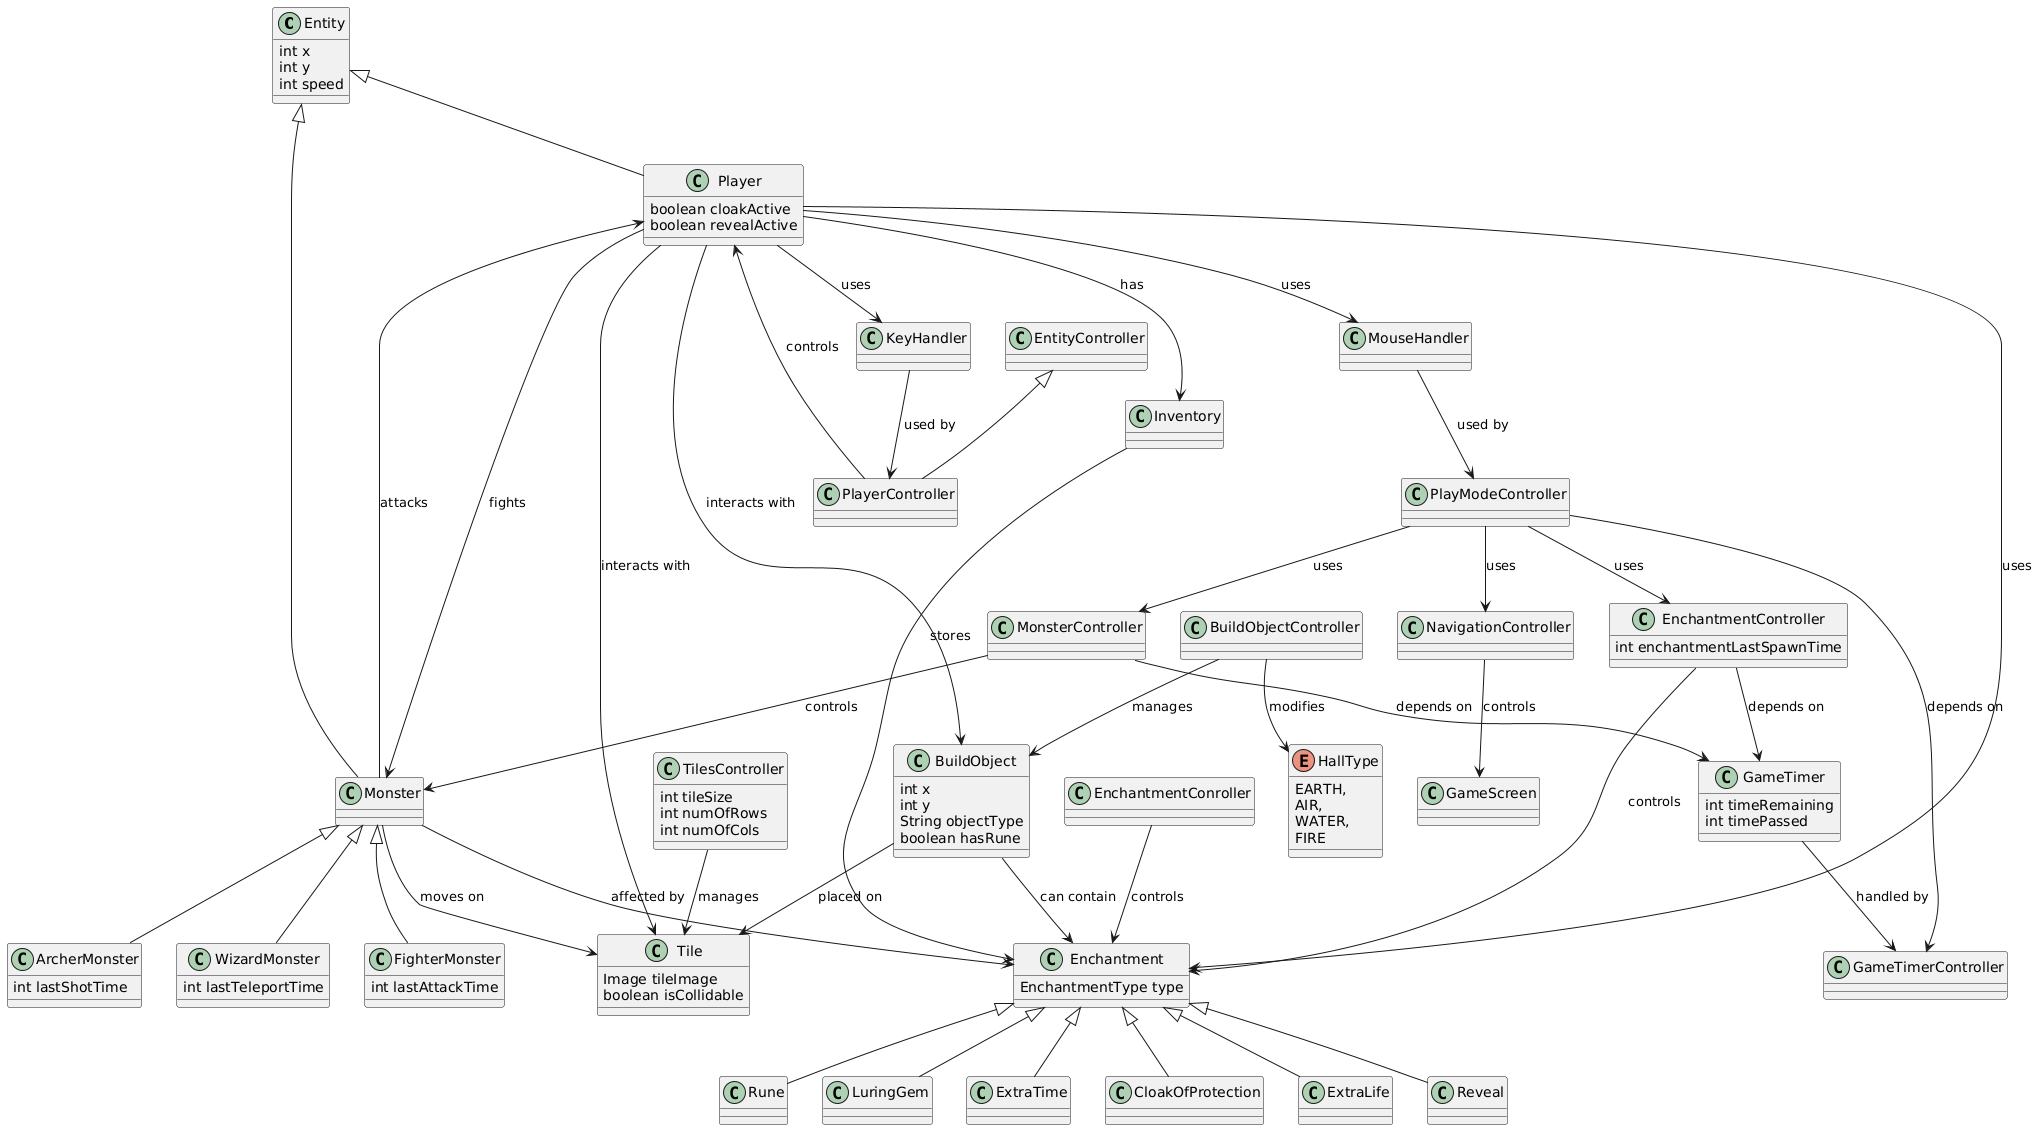

The diagram above was rendered by PlantUML. Its source (embedded in the PNG):
@startuml
class Entity {
    int x
    int y
    int speed
}

class Player extends Entity {
    boolean cloakActive
    boolean revealActive
}

class BuildObject {
    int x
    int y
    String objectType
    boolean hasRune
}

class Inventory {
}

class Tile {
    Image tileImage
    boolean isCollidable
}

class Enchantment {
    EnchantmentType type
}

enum HallType {
    EARTH,
    AIR,
    WATER,
    FIRE
}

class Monster extends Entity {
}

class FighterMonster extends Monster {
    int lastAttackTime
}

class ArcherMonster extends Monster {
    int lastShotTime
}

class WizardMonster extends Monster {
    int lastTeleportTime
}

class EntityController {
}

class PlayerController extends EntityController {
}

class BuildObjectController {
}

class PlayModeController {
}

class MonsterController {
}

class TilesController {
    int tileSize
    int numOfRows
    int numOfCols
}

class EnchantmentController {
    int enchantmentLastSpawnTime
}

class NavigationController {
}

class GameScreen{
}

class GameTimerController {
}

class Rune extends Enchantment {
}

class LuringGem extends Enchantment{
}

class ExtraTime extends Enchantment{
}

class CloakOfProtection extends Enchantment{
}

class ExtraLife extends Enchantment{
}

class Reveal extends Enchantment{
}

class GameTimer {
    int timeRemaining
    int timePassed
}

class KeyHandler {
}

class MouseHandler {
}

PlayerController --> Player : controls
PlayModeController --> MonsterController : uses
PlayModeController --> EnchantmentController : uses
PlayModeController --> NavigationController : uses
PlayModeController --> GameTimerController : depends on
GameTimer --> GameTimerController : handled by

Player --> Inventory : has
Player --> Enchantment : uses
Inventory --> Enchantment : stores
MonsterController --> Monster : controls
MonsterController --> GameTimer : depends on
EnchantmentConroller --> Enchantment : controls
EnchantmentController --> GameTimer : depends on
TilesController --> Tile : manages
EnchantmentController --> Enchantment : controls
BuildObjectController --> BuildObject : manages
BuildObjectController --> HallType : modifies
NavigationController --> GameScreen : controls

Player --> BuildObject : interacts with
Player --> Tile : interacts with
Player --> Monster : fights
Player --> KeyHandler : uses
Player --> MouseHandler : uses

BuildObject --> Tile : placed on
BuildObject --> Enchantment : can contain

Monster --> Player : attacks
Monster --> Tile : moves on
Monster --> Enchantment : affected by

KeyHandler --> PlayerController : used by
MouseHandler --> PlayModeController : used by
@enduml